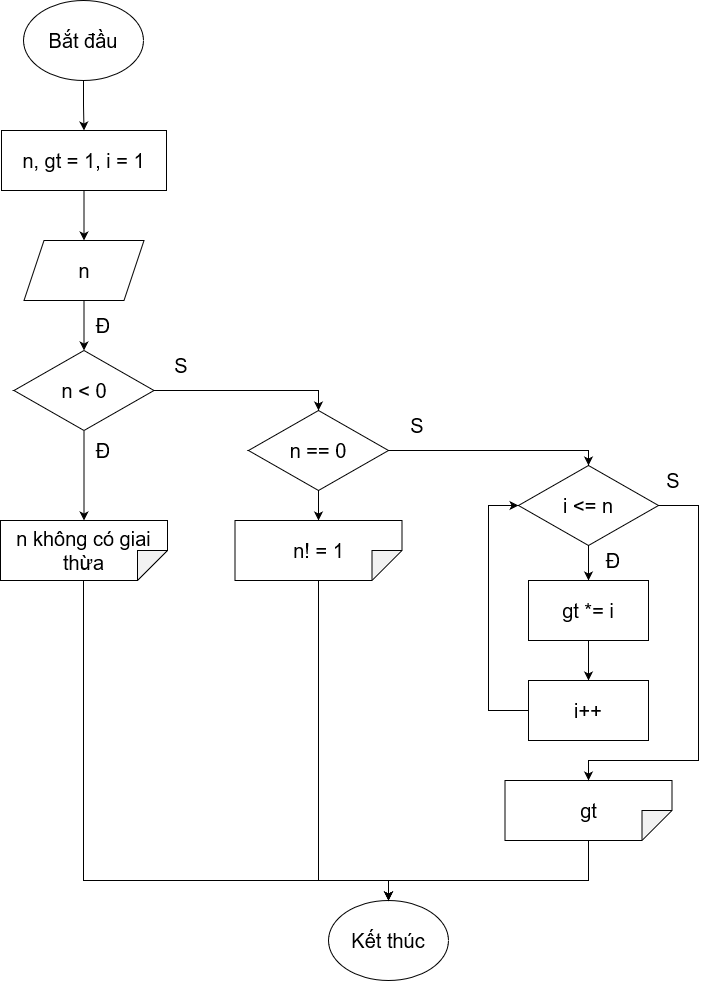

The diagram above was exported from draw.io. Its source (the exported page's mxGraphModel, read from the mxfile embedded in the PNG):
<mxGraphModel dx="1038" dy="564" grid="1" gridSize="10" guides="1" tooltips="1" connect="1" arrows="1" fold="1" page="1" pageScale="1" pageWidth="850" pageHeight="1100" math="0" shadow="0">
  <root>
    <mxCell id="0" />
    <mxCell id="1" parent="0" />
    <mxCell id="TN3wnflhKeLh1MN1fLhC-3" value="" style="edgeStyle=orthogonalEdgeStyle;rounded=0;orthogonalLoop=1;jettySize=auto;html=1;fontSize=20;" edge="1" parent="1" source="TN3wnflhKeLh1MN1fLhC-1" target="TN3wnflhKeLh1MN1fLhC-2">
      <mxGeometry relative="1" as="geometry" />
    </mxCell>
    <mxCell id="TN3wnflhKeLh1MN1fLhC-1" value="&lt;div&gt;Bắt đầu&lt;/div&gt;" style="ellipse;whiteSpace=wrap;html=1;fontSize=20;" vertex="1" parent="1">
      <mxGeometry x="365" y="60" width="120" height="80" as="geometry" />
    </mxCell>
    <mxCell id="TN3wnflhKeLh1MN1fLhC-5" value="" style="edgeStyle=orthogonalEdgeStyle;rounded=0;orthogonalLoop=1;jettySize=auto;html=1;fontSize=20;" edge="1" parent="1" source="TN3wnflhKeLh1MN1fLhC-2" target="TN3wnflhKeLh1MN1fLhC-4">
      <mxGeometry relative="1" as="geometry" />
    </mxCell>
    <mxCell id="TN3wnflhKeLh1MN1fLhC-2" value="n, gt = 1, i = 1" style="rounded=0;whiteSpace=wrap;html=1;fontSize=20;" vertex="1" parent="1">
      <mxGeometry x="343" y="190" width="165" height="60" as="geometry" />
    </mxCell>
    <mxCell id="TN3wnflhKeLh1MN1fLhC-7" value="" style="edgeStyle=orthogonalEdgeStyle;rounded=0;orthogonalLoop=1;jettySize=auto;html=1;fontSize=20;" edge="1" parent="1" source="TN3wnflhKeLh1MN1fLhC-4" target="TN3wnflhKeLh1MN1fLhC-6">
      <mxGeometry relative="1" as="geometry" />
    </mxCell>
    <mxCell id="TN3wnflhKeLh1MN1fLhC-4" value="n" style="shape=parallelogram;perimeter=parallelogramPerimeter;whiteSpace=wrap;html=1;fixedSize=1;fontSize=20;" vertex="1" parent="1">
      <mxGeometry x="365.5" y="300" width="120" height="60" as="geometry" />
    </mxCell>
    <mxCell id="TN3wnflhKeLh1MN1fLhC-9" value="" style="edgeStyle=orthogonalEdgeStyle;rounded=0;orthogonalLoop=1;jettySize=auto;html=1;fontSize=20;" edge="1" parent="1" source="TN3wnflhKeLh1MN1fLhC-6" target="TN3wnflhKeLh1MN1fLhC-8">
      <mxGeometry relative="1" as="geometry" />
    </mxCell>
    <mxCell id="TN3wnflhKeLh1MN1fLhC-6" value="n &amp;lt; 0" style="rhombus;whiteSpace=wrap;html=1;fontSize=20;" vertex="1" parent="1">
      <mxGeometry x="355.5" y="410" width="140" height="80" as="geometry" />
    </mxCell>
    <mxCell id="TN3wnflhKeLh1MN1fLhC-8" value="n không có giai thừa" style="shape=note;whiteSpace=wrap;html=1;backgroundOutline=1;darkOpacity=0.05;fontSize=20;direction=south;" vertex="1" parent="1">
      <mxGeometry x="342" y="580" width="167" height="60" as="geometry" />
    </mxCell>
    <mxCell id="7LkyEaLRsHWM6dlE5IiS-1" value="Đ" style="text;html=1;strokeColor=none;fillColor=none;align=center;verticalAlign=middle;whiteSpace=wrap;rounded=0;fontSize=20;" vertex="1" parent="1">
      <mxGeometry x="430" y="370" width="30" height="30" as="geometry" />
    </mxCell>
    <mxCell id="7LkyEaLRsHWM6dlE5IiS-7" value="" style="edgeStyle=orthogonalEdgeStyle;rounded=0;orthogonalLoop=1;jettySize=auto;html=1;fontSize=20;" edge="1" parent="1" source="7LkyEaLRsHWM6dlE5IiS-2" target="7LkyEaLRsHWM6dlE5IiS-6">
      <mxGeometry relative="1" as="geometry" />
    </mxCell>
    <mxCell id="7LkyEaLRsHWM6dlE5IiS-2" value="n == 0" style="rhombus;whiteSpace=wrap;html=1;fontSize=20;" vertex="1" parent="1">
      <mxGeometry x="590" y="470" width="140" height="80" as="geometry" />
    </mxCell>
    <mxCell id="7LkyEaLRsHWM6dlE5IiS-3" value="" style="endArrow=classic;html=1;rounded=0;fontSize=20;exitX=1;exitY=0.5;exitDx=0;exitDy=0;entryX=0.5;entryY=0;entryDx=0;entryDy=0;" edge="1" parent="1" source="TN3wnflhKeLh1MN1fLhC-6" target="7LkyEaLRsHWM6dlE5IiS-2">
      <mxGeometry width="50" height="50" relative="1" as="geometry">
        <mxPoint x="400" y="470" as="sourcePoint" />
        <mxPoint x="450" y="420" as="targetPoint" />
        <Array as="points">
          <mxPoint x="660" y="450" />
        </Array>
      </mxGeometry>
    </mxCell>
    <mxCell id="7LkyEaLRsHWM6dlE5IiS-4" value="Đ" style="text;html=1;strokeColor=none;fillColor=none;align=center;verticalAlign=middle;whiteSpace=wrap;rounded=0;fontSize=20;" vertex="1" parent="1">
      <mxGeometry x="430" y="495" width="30" height="30" as="geometry" />
    </mxCell>
    <mxCell id="7LkyEaLRsHWM6dlE5IiS-5" value="S" style="text;html=1;strokeColor=none;fillColor=none;align=center;verticalAlign=middle;whiteSpace=wrap;rounded=0;fontSize=20;" vertex="1" parent="1">
      <mxGeometry x="508" y="410" width="30" height="30" as="geometry" />
    </mxCell>
    <mxCell id="7LkyEaLRsHWM6dlE5IiS-6" value="n! = 1" style="shape=note;whiteSpace=wrap;html=1;backgroundOutline=1;darkOpacity=0.05;fontSize=20;direction=south;" vertex="1" parent="1">
      <mxGeometry x="576.5" y="580" width="167" height="60" as="geometry" />
    </mxCell>
    <mxCell id="7LkyEaLRsHWM6dlE5IiS-12" value="" style="edgeStyle=orthogonalEdgeStyle;rounded=0;orthogonalLoop=1;jettySize=auto;html=1;fontSize=20;" edge="1" parent="1" source="7LkyEaLRsHWM6dlE5IiS-8" target="7LkyEaLRsHWM6dlE5IiS-11">
      <mxGeometry relative="1" as="geometry" />
    </mxCell>
    <mxCell id="7LkyEaLRsHWM6dlE5IiS-8" value="i &amp;lt;= n" style="rhombus;whiteSpace=wrap;html=1;fontSize=20;" vertex="1" parent="1">
      <mxGeometry x="860" y="525" width="140" height="80" as="geometry" />
    </mxCell>
    <mxCell id="7LkyEaLRsHWM6dlE5IiS-9" value="" style="endArrow=classic;html=1;rounded=0;fontSize=20;exitX=1;exitY=0.5;exitDx=0;exitDy=0;entryX=0.5;entryY=0;entryDx=0;entryDy=0;" edge="1" parent="1" source="7LkyEaLRsHWM6dlE5IiS-2" target="7LkyEaLRsHWM6dlE5IiS-8">
      <mxGeometry width="50" height="50" relative="1" as="geometry">
        <mxPoint x="700" y="510" as="sourcePoint" />
        <mxPoint x="750" y="460" as="targetPoint" />
        <Array as="points">
          <mxPoint x="930" y="510" />
        </Array>
      </mxGeometry>
    </mxCell>
    <mxCell id="7LkyEaLRsHWM6dlE5IiS-10" value="S" style="text;html=1;strokeColor=none;fillColor=none;align=center;verticalAlign=middle;whiteSpace=wrap;rounded=0;fontSize=20;" vertex="1" parent="1">
      <mxGeometry x="743.5" y="470" width="30" height="30" as="geometry" />
    </mxCell>
    <mxCell id="7LkyEaLRsHWM6dlE5IiS-16" value="" style="edgeStyle=orthogonalEdgeStyle;rounded=0;orthogonalLoop=1;jettySize=auto;html=1;fontSize=20;" edge="1" parent="1" source="7LkyEaLRsHWM6dlE5IiS-11" target="7LkyEaLRsHWM6dlE5IiS-15">
      <mxGeometry relative="1" as="geometry" />
    </mxCell>
    <mxCell id="7LkyEaLRsHWM6dlE5IiS-11" value="gt *= i" style="rounded=0;whiteSpace=wrap;html=1;fontSize=20;" vertex="1" parent="1">
      <mxGeometry x="870" y="640" width="120" height="60" as="geometry" />
    </mxCell>
    <mxCell id="7LkyEaLRsHWM6dlE5IiS-13" value="gt" style="shape=note;whiteSpace=wrap;html=1;backgroundOutline=1;darkOpacity=0.05;fontSize=20;direction=south;" vertex="1" parent="1">
      <mxGeometry x="846.5" y="840" width="167" height="60" as="geometry" />
    </mxCell>
    <mxCell id="7LkyEaLRsHWM6dlE5IiS-15" value="i++" style="whiteSpace=wrap;html=1;fontSize=20;rounded=0;" vertex="1" parent="1">
      <mxGeometry x="870" y="740" width="120" height="60" as="geometry" />
    </mxCell>
    <mxCell id="7LkyEaLRsHWM6dlE5IiS-17" value="" style="endArrow=classic;html=1;rounded=0;fontSize=20;exitX=0;exitY=0.5;exitDx=0;exitDy=0;entryX=0;entryY=0.5;entryDx=0;entryDy=0;" edge="1" parent="1" source="7LkyEaLRsHWM6dlE5IiS-15" target="7LkyEaLRsHWM6dlE5IiS-8">
      <mxGeometry width="50" height="50" relative="1" as="geometry">
        <mxPoint x="700" y="760" as="sourcePoint" />
        <mxPoint x="750" y="710" as="targetPoint" />
        <Array as="points">
          <mxPoint x="830" y="770" />
          <mxPoint x="830" y="565" />
        </Array>
      </mxGeometry>
    </mxCell>
    <mxCell id="7LkyEaLRsHWM6dlE5IiS-18" value="Đ" style="text;html=1;strokeColor=none;fillColor=none;align=center;verticalAlign=middle;whiteSpace=wrap;rounded=0;fontSize=20;" vertex="1" parent="1">
      <mxGeometry x="940" y="605" width="30" height="30" as="geometry" />
    </mxCell>
    <mxCell id="7LkyEaLRsHWM6dlE5IiS-19" value="" style="endArrow=classic;html=1;rounded=0;fontSize=20;exitX=1;exitY=0.5;exitDx=0;exitDy=0;entryX=0;entryY=0.5;entryDx=0;entryDy=0;entryPerimeter=0;" edge="1" parent="1" source="7LkyEaLRsHWM6dlE5IiS-8" target="7LkyEaLRsHWM6dlE5IiS-13">
      <mxGeometry width="50" height="50" relative="1" as="geometry">
        <mxPoint x="700" y="760" as="sourcePoint" />
        <mxPoint x="750" y="710" as="targetPoint" />
        <Array as="points">
          <mxPoint x="1040" y="565" />
          <mxPoint x="1040" y="820" />
          <mxPoint x="930" y="820" />
        </Array>
      </mxGeometry>
    </mxCell>
    <mxCell id="7LkyEaLRsHWM6dlE5IiS-20" value="S" style="text;html=1;strokeColor=none;fillColor=none;align=center;verticalAlign=middle;whiteSpace=wrap;rounded=0;fontSize=20;" vertex="1" parent="1">
      <mxGeometry x="1000" y="525" width="30" height="30" as="geometry" />
    </mxCell>
    <mxCell id="7LkyEaLRsHWM6dlE5IiS-21" value="Kết thúc" style="ellipse;whiteSpace=wrap;html=1;fontSize=20;" vertex="1" parent="1">
      <mxGeometry x="670" y="960" width="120" height="80" as="geometry" />
    </mxCell>
    <mxCell id="7LkyEaLRsHWM6dlE5IiS-22" value="" style="endArrow=classic;html=1;rounded=0;fontSize=20;exitX=1;exitY=0.5;exitDx=0;exitDy=0;exitPerimeter=0;entryX=0.5;entryY=0;entryDx=0;entryDy=0;" edge="1" parent="1" source="7LkyEaLRsHWM6dlE5IiS-13" target="7LkyEaLRsHWM6dlE5IiS-21">
      <mxGeometry width="50" height="50" relative="1" as="geometry">
        <mxPoint x="700" y="880" as="sourcePoint" />
        <mxPoint x="750" y="830" as="targetPoint" />
        <Array as="points">
          <mxPoint x="930" y="940" />
          <mxPoint x="730" y="940" />
        </Array>
      </mxGeometry>
    </mxCell>
    <mxCell id="7LkyEaLRsHWM6dlE5IiS-23" value="" style="endArrow=classic;html=1;rounded=0;fontSize=20;exitX=1;exitY=0.5;exitDx=0;exitDy=0;exitPerimeter=0;entryX=0.5;entryY=0;entryDx=0;entryDy=0;" edge="1" parent="1" source="7LkyEaLRsHWM6dlE5IiS-6" target="7LkyEaLRsHWM6dlE5IiS-21">
      <mxGeometry width="50" height="50" relative="1" as="geometry">
        <mxPoint x="700" y="880" as="sourcePoint" />
        <mxPoint x="750" y="830" as="targetPoint" />
        <Array as="points">
          <mxPoint x="660" y="940" />
          <mxPoint x="730" y="940" />
        </Array>
      </mxGeometry>
    </mxCell>
    <mxCell id="7LkyEaLRsHWM6dlE5IiS-24" value="" style="endArrow=classic;html=1;rounded=0;fontSize=20;entryX=0.5;entryY=0;entryDx=0;entryDy=0;exitX=1;exitY=0.503;exitDx=0;exitDy=0;exitPerimeter=0;" edge="1" parent="1" source="TN3wnflhKeLh1MN1fLhC-8" target="7LkyEaLRsHWM6dlE5IiS-21">
      <mxGeometry width="50" height="50" relative="1" as="geometry">
        <mxPoint x="700" y="880" as="sourcePoint" />
        <mxPoint x="720" y="890" as="targetPoint" />
        <Array as="points">
          <mxPoint x="425" y="940" />
          <mxPoint x="730" y="940" />
        </Array>
      </mxGeometry>
    </mxCell>
  </root>
</mxGraphModel>